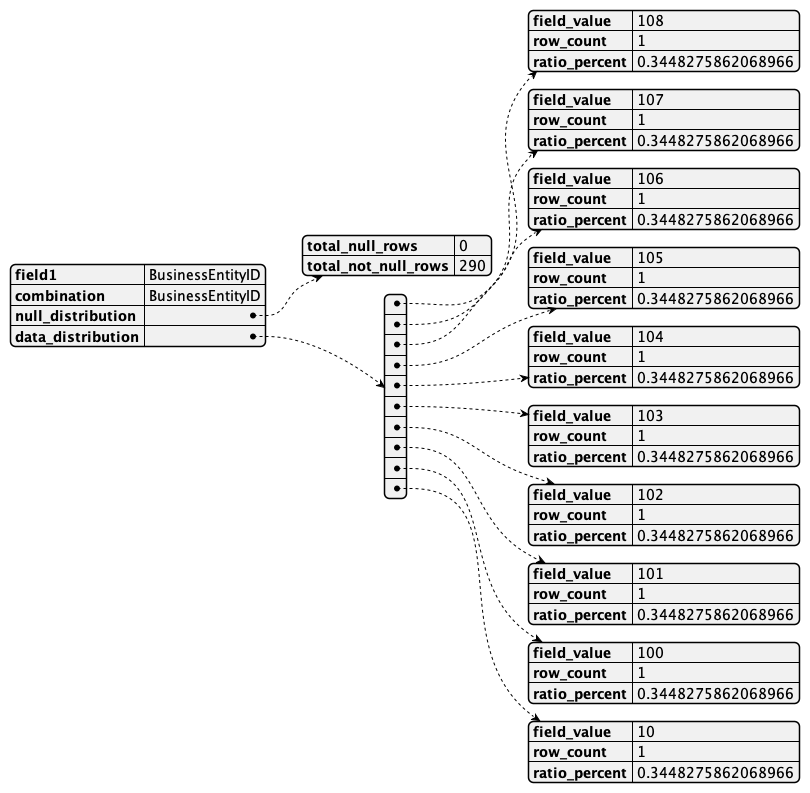

The diagram above was rendered by PlantUML. Its source (embedded in the PNG):
@startjson
{
    "field1": "BusinessEntityID",
    "combination": "BusinessEntityID",
    "null_distribution": {
        "total_null_rows": 0,
        "total_not_null_rows": 290
    },
    "data_distribution": [
        {
            "field_value": "108",
            "row_count": 1,
            "ratio_percent": 0.3448275862068966
        },
        {
            "field_value": "107",
            "row_count": 1,
            "ratio_percent": 0.3448275862068966
        },
        {
            "field_value": "106",
            "row_count": 1,
            "ratio_percent": 0.3448275862068966
        },
        {
            "field_value": "105",
            "row_count": 1,
            "ratio_percent": 0.3448275862068966
        },
        {
            "field_value": "104",
            "row_count": 1,
            "ratio_percent": 0.3448275862068966
        },
        {
            "field_value": "103",
            "row_count": 1,
            "ratio_percent": 0.3448275862068966
        },
        {
            "field_value": "102",
            "row_count": 1,
            "ratio_percent": 0.3448275862068966
        },
        {
            "field_value": "101",
            "row_count": 1,
            "ratio_percent": 0.3448275862068966
        },
        {
            "field_value": "100",
            "row_count": 1,
            "ratio_percent": 0.3448275862068966
        },
        {
            "field_value": "10",
            "row_count": 1,
            "ratio_percent": 0.3448275862068966
        }
    ]
}
@endjson